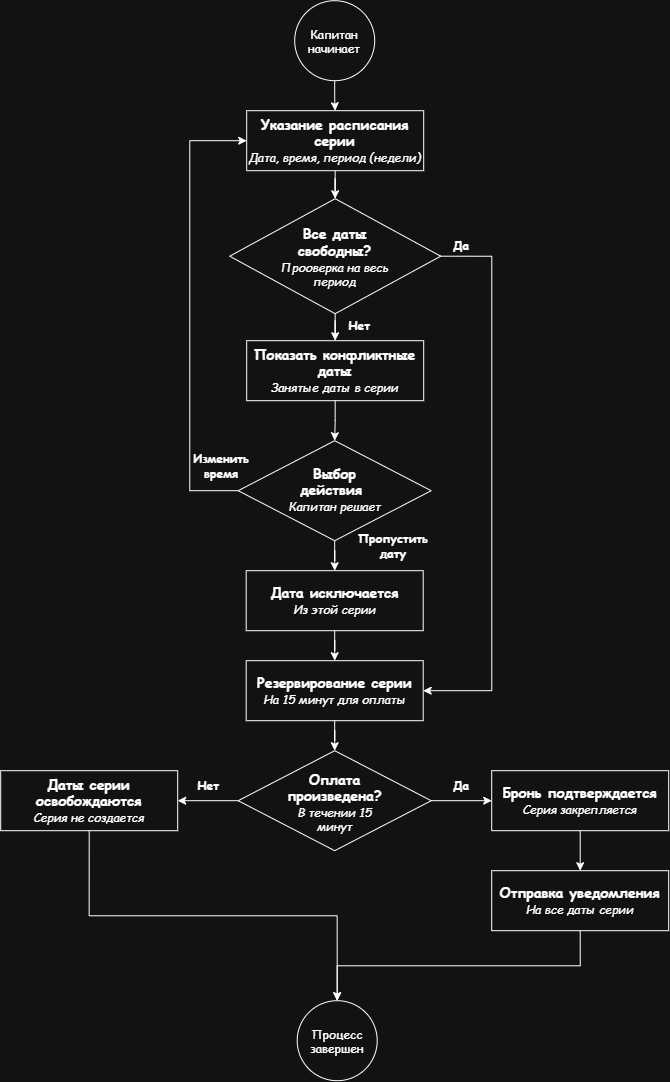

The diagram above was exported from draw.io. Its source (the exported page's mxGraphModel, read from the mxfile embedded in the PNG):
<mxGraphModel dx="983" dy="2226" grid="1" gridSize="10" guides="1" tooltips="1" connect="1" arrows="1" fold="1" page="1" pageScale="1" pageWidth="850" pageHeight="1100" math="0" shadow="0">
  <root>
    <mxCell id="0" />
    <mxCell id="1" parent="0" />
    <mxCell id="scmkWLV1TlRVuRCp7odY-1" edge="1" parent="1" source="scmkWLV1TlRVuRCp7odY-2" style="edgeStyle=orthogonalEdgeStyle;rounded=0;orthogonalLoop=1;jettySize=auto;html=1;fontFamily=Comic Sans MS;fontColor=light-dark(#000000,#FFFFFF);strokeColor=light-dark(#000000,#FFFFFF);" target="scmkWLV1TlRVuRCp7odY-4" value="">
      <mxGeometry relative="1" as="geometry" />
    </mxCell>
    <mxCell id="scmkWLV1TlRVuRCp7odY-2" parent="1" style="ellipse;whiteSpace=wrap;html=1;shapeInside=1;aspect=fixed;fillColor=none;strokeColor=light-dark(#000000,#FFFFFF);fontFamily=Comic Sans MS;fontColor=light-dark(#000000,#FFFFFF);" value="Капитан начинает" vertex="1">
      <mxGeometry height="80" width="80" x="385" y="-1100" as="geometry" />
    </mxCell>
    <mxCell id="scmkWLV1TlRVuRCp7odY-3" edge="1" parent="1" source="scmkWLV1TlRVuRCp7odY-4" style="edgeStyle=orthogonalEdgeStyle;rounded=0;orthogonalLoop=1;jettySize=auto;html=1;fontFamily=Comic Sans MS;fontColor=light-dark(#000000,#FFFFFF);strokeColor=light-dark(#000000,#FFFFFF);" target="scmkWLV1TlRVuRCp7odY-19" value="">
      <mxGeometry relative="1" as="geometry" />
    </mxCell>
    <mxCell id="scmkWLV1TlRVuRCp7odY-4" parent="1" style="rounded=0;whiteSpace=wrap;html=1;fillColor=none;strokeColor=light-dark(#000000,#FFFFFF);fontColor=light-dark(#000000,#FFFFFF);fontFamily=Comic Sans MS;" value="&lt;font style=&quot;font-size: 14px;&quot;&gt;&lt;b style=&quot;&quot;&gt;Указание расписания серии&lt;/b&gt;&lt;/font&gt;&lt;div&gt;&lt;i style=&quot;&quot;&gt;Дата, время, период (недели)&lt;/i&gt;&lt;/div&gt;" vertex="1">
      <mxGeometry height="60" width="177" x="337" y="-990" as="geometry" />
    </mxCell>
    <mxCell id="scmkWLV1TlRVuRCp7odY-5" edge="1" parent="1" source="scmkWLV1TlRVuRCp7odY-6" style="edgeStyle=orthogonalEdgeStyle;rounded=0;orthogonalLoop=1;jettySize=auto;html=1;fontFamily=Comic Sans MS;fontColor=light-dark(#000000,#FFFFFF);strokeColor=light-dark(#000000,#FFFFFF);" target="scmkWLV1TlRVuRCp7odY-9" value="">
      <mxGeometry relative="1" as="geometry" />
    </mxCell>
    <mxCell id="scmkWLV1TlRVuRCp7odY-6" parent="1" style="rounded=0;whiteSpace=wrap;html=1;fillColor=none;strokeColor=light-dark(#000000,#FFFFFF);fontColor=light-dark(#000000,#FFFFFF);fontFamily=Comic Sans MS;" value="&lt;span style=&quot;&quot;&gt;&lt;font style=&quot;font-size: 14px;&quot;&gt;&lt;b&gt;Резервирование серии&lt;/b&gt;&lt;/font&gt;&lt;br&gt;&lt;i&gt;На 15 минут для оплаты&lt;/i&gt;&lt;/span&gt;" vertex="1">
      <mxGeometry height="60" width="177" x="336.5" y="-440" as="geometry" />
    </mxCell>
    <mxCell id="scmkWLV1TlRVuRCp7odY-7" edge="1" parent="1" source="scmkWLV1TlRVuRCp7odY-9" style="edgeStyle=orthogonalEdgeStyle;rounded=0;orthogonalLoop=1;jettySize=auto;html=1;fontFamily=Comic Sans MS;fontColor=light-dark(#000000,#FFFFFF);strokeColor=light-dark(#000000,#FFFFFF);" target="scmkWLV1TlRVuRCp7odY-11" value="">
      <mxGeometry relative="1" as="geometry" />
    </mxCell>
    <mxCell id="scmkWLV1TlRVuRCp7odY-8" edge="1" parent="1" source="scmkWLV1TlRVuRCp7odY-9" style="edgeStyle=orthogonalEdgeStyle;rounded=0;orthogonalLoop=1;jettySize=auto;html=1;fontFamily=Comic Sans MS;fontColor=light-dark(#000000,#FFFFFF);strokeColor=light-dark(#000000,#FFFFFF);" target="scmkWLV1TlRVuRCp7odY-13" value="">
      <mxGeometry relative="1" as="geometry" />
    </mxCell>
    <mxCell id="scmkWLV1TlRVuRCp7odY-9" parent="1" style="rhombus;whiteSpace=wrap;html=1;shapeInside=1;fillColor=none;strokeColor=light-dark(#000000,#FFFFFF);fontFamily=Comic Sans MS;fontColor=light-dark(#000000,#FFFFFF);" value="&lt;font style=&quot;font-size: 14px;&quot;&gt;&lt;b&gt;Оплата произведена?&lt;/b&gt;&lt;/font&gt;&lt;br&gt;&lt;i&gt;В течении 15 минут&lt;/i&gt;" vertex="1">
      <mxGeometry height="100" width="193" x="328.5" y="-350" as="geometry" />
    </mxCell>
    <mxCell id="scmkWLV1TlRVuRCp7odY-10" edge="1" parent="1" source="scmkWLV1TlRVuRCp7odY-11" style="edgeStyle=orthogonalEdgeStyle;rounded=0;orthogonalLoop=1;jettySize=auto;html=1;fontFamily=Comic Sans MS;fontColor=light-dark(#000000,#FFFFFF);strokeColor=light-dark(#000000,#FFFFFF);" target="scmkWLV1TlRVuRCp7odY-15" value="">
      <mxGeometry relative="1" as="geometry" />
    </mxCell>
    <mxCell id="scmkWLV1TlRVuRCp7odY-11" parent="1" style="whiteSpace=wrap;html=1;fillColor=none;strokeColor=light-dark(#000000,#FFFFFF);fontColor=light-dark(#000000,#FFFFFF);fontFamily=Comic Sans MS;" value="&lt;span style=&quot;&quot;&gt;&lt;font style=&quot;font-size: 14px;&quot;&gt;&lt;b&gt;Бронь подтверждается&lt;/b&gt;&lt;/font&gt;&lt;br&gt;&lt;i&gt;Серия закрепляется&lt;/i&gt;&lt;/span&gt;" vertex="1">
      <mxGeometry height="60" width="177" x="582" y="-330" as="geometry" />
    </mxCell>
    <mxCell id="scmkWLV1TlRVuRCp7odY-12" edge="1" parent="1" source="scmkWLV1TlRVuRCp7odY-13" style="edgeStyle=orthogonalEdgeStyle;rounded=0;orthogonalLoop=1;jettySize=auto;html=1;exitX=0.5;exitY=1;exitDx=0;exitDy=0;entryX=0.5;entryY=0;entryDx=0;entryDy=0;fontFamily=Comic Sans MS;fontColor=light-dark(#000000,#FFFFFF);strokeColor=light-dark(#000000,#FFFFFF);" target="scmkWLV1TlRVuRCp7odY-16">
      <mxGeometry relative="1" as="geometry">
        <mxPoint x="362" y="-100" as="targetPoint" />
      </mxGeometry>
    </mxCell>
    <mxCell id="scmkWLV1TlRVuRCp7odY-13" parent="1" style="whiteSpace=wrap;html=1;fillColor=none;strokeColor=light-dark(#000000,#FFFFFF);fontColor=light-dark(#000000,#FFFFFF);fontFamily=Comic Sans MS;" value="&lt;font style=&quot;font-size: 14px;&quot;&gt;&lt;b&gt;Даты серии освобождаются&lt;/b&gt;&lt;/font&gt;&lt;br&gt;&lt;i&gt;Серия не создается&lt;/i&gt;" vertex="1">
      <mxGeometry height="60" width="177" x="91" y="-330" as="geometry" />
    </mxCell>
    <mxCell id="scmkWLV1TlRVuRCp7odY-14" edge="1" parent="1" source="scmkWLV1TlRVuRCp7odY-15" style="edgeStyle=orthogonalEdgeStyle;rounded=0;orthogonalLoop=1;jettySize=auto;html=1;exitX=0.5;exitY=1;exitDx=0;exitDy=0;entryX=0.5;entryY=0;entryDx=0;entryDy=0;fontFamily=Comic Sans MS;fontColor=light-dark(#000000,#FFFFFF);strokeColor=light-dark(#000000,#FFFFFF);" target="scmkWLV1TlRVuRCp7odY-16">
      <mxGeometry relative="1" as="geometry">
        <mxPoint x="427.5" y="-110" as="targetPoint" />
      </mxGeometry>
    </mxCell>
    <mxCell id="scmkWLV1TlRVuRCp7odY-15" parent="1" style="whiteSpace=wrap;html=1;fillColor=none;strokeColor=light-dark(#000000,#FFFFFF);fontColor=light-dark(#000000,#FFFFFF);fontFamily=Comic Sans MS;" value="&lt;font style=&quot;font-size: 14px;&quot;&gt;&lt;b style=&quot;&quot;&gt;Отправка уведомления&lt;/b&gt;&lt;/font&gt;&lt;div&gt;&lt;font&gt;&lt;i style=&quot;&quot;&gt;На все даты серии&lt;/i&gt;&lt;/font&gt;&lt;/div&gt;" vertex="1">
      <mxGeometry height="60" width="177" x="582" y="-230" as="geometry" />
    </mxCell>
    <mxCell id="scmkWLV1TlRVuRCp7odY-16" parent="1" style="ellipse;whiteSpace=wrap;html=1;shapeInside=1;aspect=fixed;fillColor=none;strokeColor=light-dark(#000000,#FFFFFF);fontFamily=Comic Sans MS;fontColor=light-dark(#000000,#FFFFFF);" value="Процесс завершен" vertex="1">
      <mxGeometry height="80" width="80" x="387.5" y="-100" as="geometry" />
    </mxCell>
    <mxCell id="scmkWLV1TlRVuRCp7odY-17" edge="1" parent="1" source="scmkWLV1TlRVuRCp7odY-19" style="edgeStyle=orthogonalEdgeStyle;rounded=0;orthogonalLoop=1;jettySize=auto;html=1;fontFamily=Comic Sans MS;fontColor=light-dark(#000000,#FFFFFF);strokeColor=light-dark(#000000,#FFFFFF);" target="scmkWLV1TlRVuRCp7odY-21" value="">
      <mxGeometry relative="1" as="geometry" />
    </mxCell>
    <mxCell id="scmkWLV1TlRVuRCp7odY-18" edge="1" parent="1" source="scmkWLV1TlRVuRCp7odY-19" style="edgeStyle=orthogonalEdgeStyle;rounded=0;orthogonalLoop=1;jettySize=auto;html=1;exitX=1;exitY=0.5;exitDx=0;exitDy=0;entryX=1;entryY=0.5;entryDx=0;entryDy=0;fontFamily=Comic Sans MS;fontColor=light-dark(#000000,#FFFFFF);strokeColor=light-dark(#000000,#FFFFFF);" target="scmkWLV1TlRVuRCp7odY-6">
      <mxGeometry relative="1" as="geometry">
        <Array as="points">
          <mxPoint x="582" y="-844.5" />
          <mxPoint x="582" y="-410" />
        </Array>
      </mxGeometry>
    </mxCell>
    <mxCell id="scmkWLV1TlRVuRCp7odY-19" parent="1" style="rhombus;whiteSpace=wrap;html=1;shapeInside=1;fillColor=none;strokeColor=light-dark(#000000,#FFFFFF);fontFamily=Comic Sans MS;fontColor=light-dark(#000000,#FFFFFF);" value="&lt;font style=&quot;font-size: 14px;&quot;&gt;&lt;b&gt;Все даты свободны?&lt;/b&gt;&lt;/font&gt;&lt;br&gt;&lt;i&gt;Прооверка на весь период&lt;/i&gt;" vertex="1">
      <mxGeometry height="115" width="211" x="320" y="-902" as="geometry" />
    </mxCell>
    <mxCell id="scmkWLV1TlRVuRCp7odY-20" edge="1" parent="1" source="scmkWLV1TlRVuRCp7odY-21" style="edgeStyle=orthogonalEdgeStyle;rounded=0;orthogonalLoop=1;jettySize=auto;html=1;entryX=0.5;entryY=0;entryDx=0;entryDy=0;fontFamily=Comic Sans MS;fontColor=light-dark(#000000,#FFFFFF);strokeColor=light-dark(#000000,#FFFFFF);" target="scmkWLV1TlRVuRCp7odY-26">
      <mxGeometry relative="1" as="geometry">
        <mxPoint x="425.5" y="-660" as="targetPoint" />
      </mxGeometry>
    </mxCell>
    <mxCell id="scmkWLV1TlRVuRCp7odY-21" parent="1" style="whiteSpace=wrap;html=1;fillColor=none;strokeColor=light-dark(#000000,#FFFFFF);fontColor=light-dark(#000000,#FFFFFF);fontFamily=Comic Sans MS;" value="&lt;span style=&quot;font-size: 14px;&quot;&gt;&lt;b&gt;Показать конфликтные даты&lt;/b&gt;&lt;/span&gt;&lt;br&gt;&lt;i&gt;Занятые даты в серии&lt;/i&gt;" vertex="1">
      <mxGeometry height="60" width="177" x="337" y="-760" as="geometry" />
    </mxCell>
    <mxCell id="scmkWLV1TlRVuRCp7odY-22" parent="1" style="text;html=1;whiteSpace=wrap;strokeColor=none;fillColor=none;align=center;verticalAlign=middle;rounded=0;fontFamily=Comic Sans MS;fontColor=light-dark(#000000,#FFFFFF);" value="&lt;b&gt;Нет&lt;/b&gt;" vertex="1">
      <mxGeometry height="30" width="60" x="420" y="-790" as="geometry" />
    </mxCell>
    <mxCell id="scmkWLV1TlRVuRCp7odY-23" parent="1" style="text;html=1;whiteSpace=wrap;strokeColor=none;fillColor=none;align=center;verticalAlign=middle;rounded=0;fontFamily=Comic Sans MS;fontColor=light-dark(#000000,#FFFFFF);" value="&lt;b&gt;Да&lt;/b&gt;" vertex="1">
      <mxGeometry height="30" width="60" x="522" y="-870" as="geometry" />
    </mxCell>
    <mxCell id="scmkWLV1TlRVuRCp7odY-24" edge="1" parent="1" source="scmkWLV1TlRVuRCp7odY-26" style="edgeStyle=orthogonalEdgeStyle;rounded=0;orthogonalLoop=1;jettySize=auto;html=1;entryX=0;entryY=0.5;entryDx=0;entryDy=0;exitX=0;exitY=0.5;exitDx=0;exitDy=0;fontFamily=Comic Sans MS;fontColor=light-dark(#000000,#FFFFFF);strokeColor=light-dark(#000000,#FFFFFF);" target="scmkWLV1TlRVuRCp7odY-4">
      <mxGeometry relative="1" as="geometry">
        <Array as="points">
          <mxPoint x="280" y="-610" />
          <mxPoint x="280" y="-960" />
        </Array>
      </mxGeometry>
    </mxCell>
    <mxCell id="scmkWLV1TlRVuRCp7odY-25" edge="1" parent="1" source="scmkWLV1TlRVuRCp7odY-26" style="edgeStyle=orthogonalEdgeStyle;rounded=0;orthogonalLoop=1;jettySize=auto;html=1;fontFamily=Comic Sans MS;fontColor=light-dark(#000000,#FFFFFF);strokeColor=light-dark(#000000,#FFFFFF);" target="scmkWLV1TlRVuRCp7odY-28" value="">
      <mxGeometry relative="1" as="geometry" />
    </mxCell>
    <mxCell id="scmkWLV1TlRVuRCp7odY-26" parent="1" style="rhombus;whiteSpace=wrap;html=1;shapeInside=1;fillColor=none;strokeColor=light-dark(#000000,#FFFFFF);fontFamily=Comic Sans MS;fontColor=light-dark(#000000,#FFFFFF);" value="&lt;b style=&quot;font-size: 14px;&quot;&gt;Выбор действия&amp;nbsp;&lt;/b&gt;&lt;span style=&quot;font-size: 14px;&quot;&gt;&lt;b&gt;&lt;br&gt;&lt;/b&gt;&lt;/span&gt;&lt;i style=&quot;background-color: transparent;&quot;&gt;Капитан решает&lt;/i&gt;" vertex="1">
      <mxGeometry height="100" width="193" x="328.5" y="-660" as="geometry" />
    </mxCell>
    <mxCell id="scmkWLV1TlRVuRCp7odY-27" edge="1" parent="1" source="scmkWLV1TlRVuRCp7odY-28" style="edgeStyle=orthogonalEdgeStyle;rounded=0;orthogonalLoop=1;jettySize=auto;html=1;fontFamily=Comic Sans MS;fontColor=light-dark(#000000,#FFFFFF);strokeColor=light-dark(#000000,#FFFFFF);" target="scmkWLV1TlRVuRCp7odY-6" value="">
      <mxGeometry relative="1" as="geometry" />
    </mxCell>
    <mxCell id="scmkWLV1TlRVuRCp7odY-28" parent="1" style="whiteSpace=wrap;html=1;fillColor=none;strokeColor=light-dark(#000000,#FFFFFF);fontColor=light-dark(#000000,#FFFFFF);fontFamily=Comic Sans MS;" value="&lt;span style=&quot;font-size: 14px;&quot;&gt;&lt;b&gt;Дата исключается&lt;br&gt;&lt;/b&gt;&lt;/span&gt;&lt;i&gt;Из этой серии&lt;/i&gt;" vertex="1">
      <mxGeometry height="60" width="177" x="336.5" y="-530" as="geometry" />
    </mxCell>
    <mxCell id="scmkWLV1TlRVuRCp7odY-29" parent="1" style="text;html=1;whiteSpace=wrap;strokeColor=none;fillColor=none;align=center;verticalAlign=middle;rounded=0;fontFamily=Comic Sans MS;fontColor=light-dark(#000000,#FFFFFF);" value="&lt;b&gt;Изменить время&lt;/b&gt;" vertex="1">
      <mxGeometry height="30" width="60" x="282" y="-650" as="geometry" />
    </mxCell>
    <mxCell id="scmkWLV1TlRVuRCp7odY-30" parent="1" style="text;html=1;whiteSpace=wrap;strokeColor=none;fillColor=none;align=center;verticalAlign=middle;rounded=0;fontFamily=Comic Sans MS;fontColor=light-dark(#000000,#FFFFFF);" value="&lt;b&gt;Пропустить дату&lt;/b&gt;" vertex="1">
      <mxGeometry height="30" width="60" x="453.5" y="-570" as="geometry" />
    </mxCell>
    <mxCell id="scmkWLV1TlRVuRCp7odY-31" parent="1" style="text;html=1;whiteSpace=wrap;strokeColor=none;fillColor=none;align=center;verticalAlign=middle;rounded=0;fontFamily=Comic Sans MS;fontColor=light-dark(#000000,#FFFFFF);" value="&lt;b&gt;Да&lt;/b&gt;" vertex="1">
      <mxGeometry height="30" width="60" x="521.5" y="-330" as="geometry" />
    </mxCell>
    <mxCell id="scmkWLV1TlRVuRCp7odY-32" parent="1" style="text;html=1;whiteSpace=wrap;strokeColor=none;fillColor=none;align=center;verticalAlign=middle;rounded=0;fontFamily=Comic Sans MS;fontColor=light-dark(#000000,#FFFFFF);" value="&lt;b&gt;Нет&lt;/b&gt;" vertex="1">
      <mxGeometry height="30" width="60" x="269" y="-330" as="geometry" />
    </mxCell>
  </root>
</mxGraphModel>